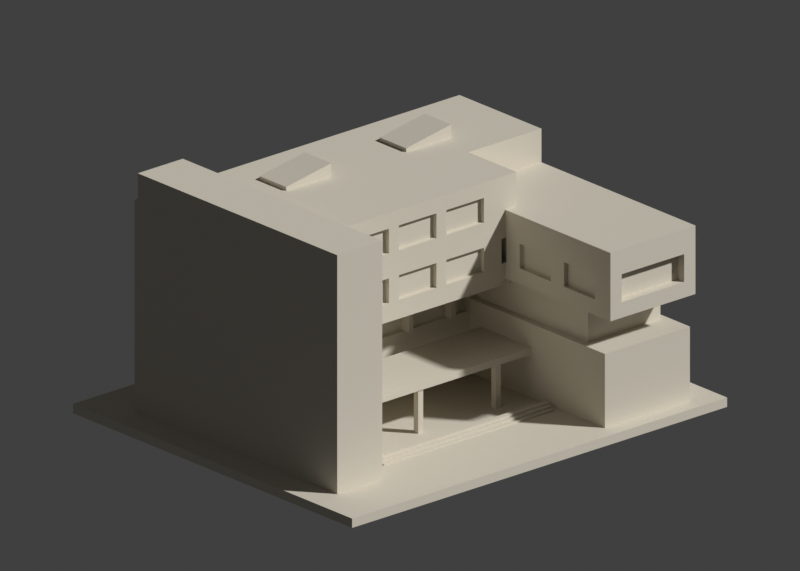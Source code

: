 # Source: scene.blend  (saved by Blender 4.3.34; exported with 4.5.12 LTS)
import bpy
from mathutils import Matrix  # noqa: F401  (used for matrix-valued properties, if any)

bpy.ops.wm.read_factory_settings(use_empty=True)
scene = bpy.context.scene
scene.name = 'Scene'

# ---- collections
col_collection = bpy.data.collections.new('Collection'); scene.collection.children.link(col_collection)

# ---- materials (node trees are filled in below, after node groups)
mat_warm_stone_preview_only = bpy.data.materials.new('Warm stone preview only')
mat_warm_stone_preview_only.diffuse_color = (0.69, 0.64, 0.54, 1.0)

# ---- material node trees

# ---- world
world_world = bpy.data.worlds.new('World'); scene.world = world_world
world_world.use_nodes = True; world_world.node_tree.nodes.clear()
_N = world_world.node_tree.nodes; _L = world_world.node_tree.links
n0 = _N.new('ShaderNodeOutputWorld'); n0.name = 'World Output'; n0.location = (300, 300)
n1 = _N.new('ShaderNodeBackground'); n1.name = 'Background'; n1.location = (10, 300)
n1.inputs[0].default_value = (0.05088, 0.05088, 0.05088, 1.0)
_L.new(n1.outputs[0], n0.inputs[0])
n0.is_active_output = True
world_world.color = (0.055, 0.065, 0.085)
world_world.sun_shadow_jitter_overblur = 0.0

# ---- cameras
cam_camera_001 = bpy.data.cameras.new('Camera.001')
cam_camera_001.type = 'ORTHO'
cam_camera_001.ortho_scale = 239.5
cam_camera_001.display_size = 1000.0

# ---- meshes
me_model = bpy.data.meshes.new('model')
me_model.from_pydata([(-75.0, -63.0, 3.0), (-65.0, -45.0, 3.0), (-65.0, 9.5, 3.0), (-47.0, -45.0, 3.0), (-39.0, -32.35, 3.0), (-45.0, -24.0, 3.0), (-39.0, -36.85, 3.0), (-39.0, -35.45, 3.0), (-39.0, -33.75, 3.0), (-75.0, -63.0, 0.0), (-75.0, 63.0, 3.0), (-45.0, -22.0, 3.0), (-43.0, -24.0, 3.0), (-43.0, -22.0, 3.0), (-47.0, 3.5, 3.0), (31.0, -57.5, 3.0), (75.0, -63.0, 0.0), (29.0, -36.85, 3.0), (-14.0, -24.0, 3.0), (-14.0, -22.0, 3.0), (-12.0, -24.0, 3.0), (-75.0, 63.0, 0.0), (31.0, 3.5, 3.0), (29.0, -32.35, 3.0), (17.0, -24.0, 3.0), (-12.0, -22.0, 3.0), (-65.0, 46.5, 3.0), (75.0, 63.0, 3.0), (65.0, -57.5, 3.0), (75.0, -63.0, 3.0), (17.0, -22.0, 3.0), (19.0, -24.0, 3.0), (29.0, -35.15, 3.0), (29.0, -33.75, 3.0), (19.0, -22.0, 3.0), (65.0, -52.55, 3.0), (65.5, -52.55, 3.0), (65.5, -49.55, 3.0), (65.5, -49.45, 3.0), (65.5, -46.45, 3.0), (75.0, 63.0, 0.0), (65.5, -43.45, 3.0), (65.5, -40.55, 3.0), (65.5, -37.45, 3.0), (65.5, -34.55, 3.0), (65.5, -34.45, 3.0), (65.5, -31.45, 3.0), (65.0, 46.5, 3.0), (65.0, -16.45, 3.0), (65.5, -16.45, 3.0), (65.0, 37.5, 3.0), (65.5, -28.55, 3.0), (65.5, -25.55, 3.0), (65.5, -22.45, 3.0), (65.5, -19.55, 3.0), (65.5, -19.45, 3.0), (-65.0, 46.5, 70.8), (-65.0, 9.5, 70.8), (-65.0, 45.0, 70.8), (-47.0, 45.0, 70.8), (-47.0, 16.5, 70.8), (-26.0, 34.0, 70.8), (-26.0, 22.0, 70.8), (35.5, 16.5, 70.8), (65.0, 46.5, 70.8), (-8.0, 34.0, 70.8), (62.5, 9.5, 26.8), (65.0, 9.5, 26.8), (62.5, 9.5, 38.0), (65.0, 9.5, 38.0), (65.0, 29.01, 50.0), (65.0, 37.5, 26.8), (-8.0, 22.0, 70.8), (-8.0, 30.28, 70.8), (22.0, 22.0, 70.8), (22.0, 34.0, 70.8), (65.0, 9.5, 70.8), (65.0, 9.5, 44.07), (35.5, 9.5, 60.0), (35.5, 9.5, 70.8), (65.0, 9.5, 60.0), (40.0, 22.0, 70.8), (40.0, 34.0, 70.8), (65.0, 36.0, 60.0), (65.0, 36.0, 48.93), (-47.0, -45.0, 79.8), (-47.0, -12.5, 36.0), (-47.0, -24.5, 17.0), (-47.0, -24.5, 19.2), (-47.0, -1.5, 17.0), (-47.0, 2.0, 6.0), (-47.0, 2.0, 15.0), (-47.0, -1.5, 19.2), (-47.0, 2.0, 23.0), (-47.0, 2.0, 32.0), (-47.0, 3.5, 36.0), (-65.0, -45.0, 79.8), (-47.0, -14.0, 42.0), (-47.0, -14.0, 50.0), (-47.0, -12.5, 42.0), (-47.0, -12.5, 50.0), (-47.0, -12.5, 58.0), (-47.0, -14.0, 58.0), (-65.0, 45.0, 79.8), (-47.0, -14.0, 66.0), (-47.0, -12.5, 71.0), (-47.0, -12.5, 66.0), (-47.0, 45.0, 79.8), (-47.0, 3.5, 6.0), (-47.0, 3.5, 15.0), (-47.0, 3.5, 23.0), (-47.0, 3.5, 32.0), (-47.0, 16.5, 71.0), (29.5, -12.5, 36.0), (31.0, -12.5, 38.0), (7.5, -12.5, 42.0), (-34.5, -12.5, 42.0), (-34.5, -12.5, 50.0), (-34.5, -12.5, 58.0), (-34.5, -12.5, 66.0), (-30.5, -12.5, 42.0), (-15.5, -12.5, 42.0), (-30.5, -12.5, 50.0), (-11.5, -12.5, 42.0), (-30.5, -12.5, 58.0), (-15.5, -12.5, 50.0), (-15.5, -12.5, 58.0), (3.5, -12.5, 42.0), (-11.5, -12.5, 50.0), (3.5, -12.5, 50.0), (-11.5, -12.5, 58.0), (3.5, -12.5, 58.0), (-30.5, -12.5, 66.0), (-15.5, -12.5, 66.0), (-11.5, -12.5, 66.0), (3.5, -12.5, 66.0), (7.5, -12.5, 66.0), (35.5, -12.5, 71.0), (35.5, 16.5, 71.0), (29.5, -12.5, 37.0), (29.5, 1.0, 36.0), (32.5, -12.5, 37.0), (33.5, -12.5, 38.0), (32.5, -12.5, 36.0), (33.5, -12.5, 36.0), (32.5, 1.0, 36.0), (33.5, 3.5, 36.0), (7.5, -12.5, 50.0), (7.5, -12.5, 58.0), (31.0, -12.5, 60.0), (22.5, -12.5, 58.0), (22.5, -12.5, 42.0), (29.5, -12.5, 43.0), (29.5, -12.5, 51.0), (22.5, -12.5, 50.0), (31.0, -12.5, 43.0), (31.0, -12.5, 51.0), (22.5, -12.5, 66.0), (35.5, -12.5, 60.0), (31.0, -57.5, 26.8), (31.0, -24.5, 19.2), (31.0, -24.5, 17.0), (33.5, -47.0, 26.8), (31.0, 3.5, 26.8), (31.0, -1.5, 17.0), (33.5, 3.5, 26.8), (31.0, -1.5, 19.2), (65.0, -57.5, 26.8), (65.0, -52.55, 4.85), (65.0, -49.55, 4.85), (65.0, -49.55, 6.7), (65.0, -46.55, 6.7), (65.0, -46.55, 8.55), (65.0, -43.55, 10.4), (65.0, -43.55, 8.55), (65.0, -40.55, 10.4), (65.0, -40.55, 12.25), (65.0, -37.55, 14.1), (65.0, -34.55, 14.1), (65.0, -34.55, 15.95), (65.0, -37.55, 12.25), (65.0, -31.55, 15.95), (65.0, -31.55, 17.8), (62.5, -47.0, 26.8), (65.0, -28.55, 17.8), (65.0, -28.55, 19.65), (65.0, -25.55, 21.5), (65.0, -22.55, 23.35), (65.0, -19.55, 25.2), (65.0, -18.0, 25.5), (65.0, -12.0, 23.5), (65.0, -16.45, 23.5), (65.0, -25.55, 19.65), (65.0, -12.0, 25.5), (65.0, -22.55, 21.5), (65.0, -19.55, 23.35), (65.0, -18.0, 25.2), (31.0, -60.0, 38.0), (33.5, -47.0, 38.0), (31.0, -39.0, 43.0), (65.0, -60.0, 38.0), (35.5, -60.0, 43.0), (62.5, -47.0, 38.0), (31.0, -53.0, 51.0), (31.0, -53.0, 43.0), (35.5, -60.0, 52.0), (31.0, -60.0, 60.0), (31.0, -39.0, 51.0), (31.0, -33.0, 43.0), (31.0, -33.0, 51.0), (31.0, -19.0, 43.0), (31.0, -19.0, 51.0), (31.0, -13.0, 43.0), (31.0, -13.0, 51.0), (60.5, -60.0, 43.0), (60.5, -60.0, 52.0), (65.0, -60.0, 60.0), (-45.9, 3.5, 15.0), (-44.1, 3.5, 15.0), (-28.9, 3.5, 15.0), (-45.9, 3.5, 32.0), (-44.1, 3.5, 32.0), (-28.9, 3.5, 32.0), (-45.9, 3.5, 6.0), (-44.1, 3.5, 6.0), (-27.1, 3.5, 15.0), (-11.9, 3.5, 15.0), (-10.1, 3.5, 15.0), (-28.9, 3.5, 6.0), (-27.1, 3.5, 6.0), (-11.9, 3.5, 6.0), (5.1, 3.5, 15.0), (6.9, 3.5, 15.0), (22.1, 3.5, 15.0), (23.9, 3.5, 15.0), (30.0, 3.5, 15.0), (-45.9, 3.5, 23.0), (-44.1, 3.5, 23.0), (-27.1, 3.5, 32.0), (-11.9, 3.5, 32.0), (-10.1, 3.5, 32.0), (-28.9, 3.5, 23.0), (-27.1, 3.5, 23.0), (-11.9, 3.5, 23.0), (5.1, 3.5, 32.0), (6.9, 3.5, 32.0), (22.1, 3.5, 32.0), (23.9, 3.5, 32.0), (-10.1, 3.5, 6.0), (5.1, 3.5, 6.0), (6.9, 3.5, 6.0), (22.1, 3.5, 6.0), (23.9, 3.5, 6.0), (30.0, 3.5, 6.0), (-10.1, 3.5, 23.0), (5.1, 3.5, 23.0), (6.9, 3.5, 23.0), (30.0, 3.5, 32.0), (22.1, 3.5, 23.0), (23.9, 3.5, 23.0), (30.0, 3.5, 23.0), (-50.0, 2.0, 6.0), (-50.0, 5.0, 6.0), (-45.9, 5.0, 6.0), (-50.0, 5.0, 15.0), (-44.1, 5.0, 6.0), (-44.1, 5.0, 15.0), (-28.9, 5.0, 6.0), (-50.0, 2.0, 15.0), (-45.9, 5.0, 15.0), (-28.9, 5.0, 15.0), (-27.1, 5.0, 6.0), (-27.1, 5.0, 15.0), (-11.9, 5.0, 6.0), (-11.9, 5.0, 15.0), (-10.1, 5.0, 6.0), (-10.1, 5.0, 15.0), (5.1, 5.0, 6.0), (5.1, 5.0, 15.0), (6.9, 5.0, 6.0), (6.9, 5.0, 15.0), (22.1, 5.0, 6.0), (22.1, 5.0, 15.0), (23.9, 5.0, 6.0), (30.0, 5.0, 6.0), (23.9, 5.0, 15.0), (30.0, 5.0, 15.0), (-45.9, 1.75, 6.0), (-44.1, 1.75, 6.0), (-45.9, 1.75, 15.0), (-44.1, 1.75, 15.0), (-28.9, 1.75, 6.0), (-27.1, 1.75, 6.0), (-28.9, 1.75, 15.0), (-27.1, 1.75, 15.0), (-11.9, 1.75, 6.0), (-10.1, 1.75, 6.0), (-11.9, 1.75, 15.0), (-10.1, 1.75, 15.0), (5.1, 1.75, 6.0), (6.9, 1.75, 6.0), (5.1, 1.75, 15.0), (6.9, 1.75, 15.0), (22.1, 1.75, 6.0), (23.9, 1.75, 6.0), (22.1, 1.75, 15.0), (23.9, 1.75, 15.0), (-50.0, 2.0, 23.0), (-50.0, 5.0, 23.0), (-45.9, 5.0, 23.0), (-50.0, 5.0, 32.0), (-50.0, 2.0, 32.0), (-45.9, 5.0, 32.0), (-44.1, 5.0, 23.0), (-44.1, 5.0, 32.0), (-28.9, 5.0, 23.0), (-28.9, 5.0, 32.0), (-27.1, 5.0, 23.0), (-27.1, 5.0, 32.0), (-11.9, 5.0, 23.0), (-11.9, 5.0, 32.0), (-10.1, 5.0, 23.0), (-10.1, 5.0, 32.0), (5.1, 5.0, 23.0), (5.1, 5.0, 32.0), (6.9, 5.0, 23.0), (22.1, 5.0, 23.0), (6.9, 5.0, 32.0), (22.1, 5.0, 32.0), (23.9, 5.0, 23.0), (30.0, 5.0, 23.0), (23.9, 5.0, 32.0), (30.0, 5.0, 32.0), (-45.9, 1.75, 23.0), (-44.1, 1.75, 23.0), (-45.9, 1.75, 32.0), (-44.1, 1.75, 32.0), (-28.9, 1.75, 23.0), (-27.1, 1.75, 23.0), (-28.9, 1.75, 32.0), (-27.1, 1.75, 32.0), (-11.9, 1.75, 23.0), (-10.1, 1.75, 23.0), (-11.9, 1.75, 32.0), (-10.1, 1.75, 32.0), (5.1, 1.75, 23.0), (6.9, 1.75, 23.0), (5.1, 1.75, 32.0), (6.9, 1.75, 32.0), (22.1, 1.75, 23.0), (23.9, 1.75, 23.0), (22.1, 1.75, 32.0), (23.9, 1.75, 32.0), (-49.5, -14.0, 42.0), (-49.5, -11.0, 42.0), (-49.5, -11.0, 50.0), (-49.5, -14.0, 50.0), (-34.5, -11.0, 42.0), (-34.5, -11.0, 50.0), (-30.5, -11.0, 42.0), (-30.5, -11.0, 50.0), (-15.5, -11.0, 42.0), (-15.5, -11.0, 50.0), (-11.5, -11.0, 42.0), (-11.5, -11.0, 50.0), (3.5, -11.0, 42.0), (3.5, -11.0, 50.0), (7.5, -11.0, 42.0), (7.5, -11.0, 50.0), (22.5, -11.0, 42.0), (22.5, -11.0, 50.0), (-49.5, -14.0, 58.0), (-49.5, -11.0, 58.0), (-34.5, -11.0, 58.0), (-49.5, -11.0, 66.0), (-49.5, -14.0, 66.0), (-34.5, -11.0, 66.0), (-15.5, -11.0, 58.0), (-30.5, -11.0, 58.0), (-30.5, -11.0, 66.0), (-15.5, -11.0, 66.0), (3.5, -11.0, 58.0), (-11.5, -11.0, 58.0), (-11.5, -11.0, 66.0), (3.5, -11.0, 66.0), (22.5, -11.0, 58.0), (7.5, -11.0, 58.0), (7.5, -11.0, 66.0), (22.5, -11.0, 66.0), (29.5, 1.0, 37.0), (32.5, 1.0, 37.0), (35.5, -57.0, 43.0), (35.5, -57.0, 52.0), (60.5, -57.0, 43.0), (60.5, -57.0, 52.0), (32.5, -53.0, 43.0), (32.5, -53.0, 51.0), (32.5, -39.0, 43.0), (32.5, -39.0, 51.0), (32.5, -33.0, 51.0), (32.5, -33.0, 43.0), (32.5, -19.0, 43.0), (32.5, -19.0, 51.0), (32.5, -13.0, 43.0), (29.5, 1.0, 43.0), (32.5, -13.0, 51.0), (32.5, 1.0, 43.0), (29.5, 1.0, 51.0), (32.5, 1.0, 51.0), (-45.0, -24.0, 17.0), (-45.0, -22.0, 17.0), (-43.0, -22.0, 17.0), (-43.0, -24.0, 17.0), (-14.0, -22.0, 17.0), (-14.0, -24.0, 17.0), (-12.0, -22.0, 17.0), (-12.0, -24.0, 17.0), (17.0, -22.0, 17.0), (19.0, -22.0, 17.0), (17.0, -24.0, 17.0), (19.0, -24.0, 17.0), (65.5, -52.55, 4.85), (65.5, -49.55, 3.06), (65.5, -49.55, 4.85), (65.5, -49.45, 4.85), (65.5, -49.55, 6.7), (65.5, -46.55, 6.7), (65.5, -46.45, 6.7), (65.5, -46.55, 8.55), (65.5, -43.55, 8.55), (65.5, -43.45, 8.55), (65.5, -43.55, 10.4), (65.5, -40.55, 10.4), (65.5, -40.55, 12.25), (65.5, -37.55, 12.25), (65.5, -37.45, 12.25), (65.5, -34.55, 3.358), (65.5, -37.55, 14.1), (65.5, -34.45, 14.1), (65.5, -34.55, 14.1), (65.5, -34.55, 15.95), (65.5, -31.55, 15.95), (65.5, -31.45, 15.95), (65.5, -31.55, 17.8), (65.5, -28.55, 17.8), (65.5, -25.55, 19.65), (65.5, -28.55, 19.65), (65.5, -25.55, 21.5), (65.5, -22.55, 21.5), (65.5, -22.45, 21.5), (65.5, -19.55, 3.656), (65.5, -19.45, 23.35), (65.5, -22.55, 23.35), (65.5, -19.55, 23.35), (65.5, -16.45, 23.5), (65.5, -19.55, 25.2), (65.5, -18.0, 23.5), (65.5, -18.0, 25.2), (65.5, -12.0, 23.5), (65.5, -18.0, 25.5), (65.5, -12.0, 25.5), (-26.0, 22.0, 72.0), (-26.0, 34.0, 72.0), (-8.0, 22.0, 75.0), (-8.0, 34.0, 75.0), (22.0, 22.0, 72.0), (22.0, 34.0, 72.0), (40.0, 22.0, 75.0), (40.0, 34.0, 75.0), (-39.0, -36.85, 3.5), (-39.0, -35.45, 3.5), (29.0, -36.85, 3.5), (29.0, -35.45, 3.5), (29.0, -35.15, 3.5), (-39.0, -34.05, 4.2), (-39.0, -33.75, 4.2), (-39.0, -35.45, 4.2), (29.0, -35.45, 4.2), (29.0, -34.05, 4.2), (29.0, -33.75, 4.2), (-39.0, -34.05, 4.9), (-39.0, -32.35, 4.9), (29.0, -34.05, 4.9), (29.0, -32.35, 4.9)], [], [(0, 1, 2), (3, 4, 5), (3, 6, 7), (3, 7, 8), (3, 8, 4), (9, 0, 10), (3, 5, 11), (4, 12, 5), (4, 13, 12), (3, 11, 14), (11, 13, 14), (0, 15, 1), (9, 16, 0), (1, 15, 3), (3, 17, 6), (4, 18, 19), (4, 20, 18), (9, 21, 16), (13, 22, 14), (4, 22, 13), (4, 23, 20), (4, 19, 22), (20, 24, 25), (0, 2, 10), (9, 10, 21), (2, 26, 10), (21, 10, 27), (26, 27, 10), (0, 28, 15), (3, 15, 17), (0, 29, 28), (0, 16, 29), (25, 24, 30), (20, 23, 24), (19, 25, 22), (25, 30, 22), (23, 31, 24), (23, 22, 31), (15, 22, 17), (17, 22, 32), (32, 22, 33), (33, 22, 23), (31, 22, 34), (30, 34, 22), (28, 29, 35), (35, 29, 36), (36, 29, 37), (37, 29, 38), (38, 29, 39), (16, 40, 29), (39, 27, 41), (29, 27, 39), (41, 27, 42), (42, 27, 43), (43, 27, 44), (44, 27, 45), (45, 27, 46), (21, 40, 16), (26, 47, 27), (21, 27, 40), (48, 49, 50), (46, 27, 51), (51, 27, 52), (52, 27, 53), (53, 27, 54), (54, 27, 55), (55, 27, 49), (29, 40, 27), (49, 27, 50), (50, 27, 47), (2, 56, 26), (2, 57, 58), (2, 58, 56), (58, 59, 56), (60, 61, 59), (60, 62, 61), (60, 63, 62), (26, 56, 64), (59, 61, 65), (56, 59, 64), (26, 64, 47), (66, 67, 68), (67, 69, 68), (67, 70, 69), (67, 71, 70), (50, 47, 71), (47, 64, 71), (62, 63, 72), (72, 63, 73), (73, 74, 65), (65, 74, 75), (73, 76, 74), (73, 63, 76), (59, 65, 64), (65, 75, 64), (69, 70, 77), (78, 76, 79), (78, 80, 76), (79, 76, 63), (74, 76, 81), (81, 76, 82), (80, 83, 76), (76, 83, 64), (76, 64, 82), (71, 84, 70), (71, 64, 84), (75, 82, 64), (84, 64, 83), (1, 3, 85), (3, 86, 85), (3, 87, 88), (3, 89, 87), (3, 88, 86), (3, 14, 90), (3, 90, 91), (3, 91, 89), (89, 91, 92), (1, 57, 2), (88, 92, 86), (92, 91, 86), (86, 91, 93), (86, 93, 94), (86, 94, 95), (1, 85, 96), (1, 96, 57), (86, 97, 85), (85, 97, 98), (86, 99, 97), (98, 100, 101), (98, 101, 102), (96, 85, 103), (85, 98, 102), (85, 102, 104), (85, 104, 105), (104, 106, 105), (85, 105, 107), (14, 108, 90), (91, 109, 110), (91, 110, 93), (94, 111, 95), (96, 103, 57), (85, 107, 103), (105, 112, 107), (60, 107, 112), (57, 103, 58), (58, 103, 59), (60, 59, 107), (103, 107, 59), (86, 95, 113), (86, 114, 115), (86, 116, 99), (100, 117, 101), (101, 117, 118), (106, 119, 105), (86, 120, 116), (86, 121, 120), (116, 120, 122), (116, 122, 117), (86, 123, 121), (117, 122, 118), (122, 124, 118), (122, 125, 124), (124, 125, 126), (86, 127, 123), (86, 115, 127), (121, 123, 128), (121, 128, 125), (125, 128, 126), (128, 129, 126), (126, 129, 130), (130, 129, 131), (118, 132, 119), (118, 124, 132), (105, 119, 132), (105, 132, 133), (105, 133, 134), (126, 134, 133), (126, 130, 134), (105, 134, 135), (105, 135, 136), (105, 136, 137), (105, 138, 112), (60, 112, 63), (86, 113, 139), (86, 139, 114), (95, 140, 113), (139, 141, 114), (141, 142, 114), (143, 144, 142), (143, 142, 141), (143, 145, 144), (144, 145, 146), (127, 115, 147), (127, 147, 129), (129, 148, 131), (129, 147, 149), (129, 150, 148), (114, 151, 115), (114, 152, 151), (151, 152, 153), (151, 153, 154), (114, 155, 152), (147, 154, 149), (154, 153, 149), (129, 149, 150), (153, 156, 149), (131, 148, 136), (131, 136, 135), (105, 137, 138), (150, 149, 157), (136, 157, 137), (149, 158, 137), (157, 149, 137), (158, 79, 137), (95, 145, 140), (95, 146, 145), (112, 138, 63), (158, 78, 79), (137, 79, 138), (79, 63, 138), (15, 159, 22), (159, 160, 161), (159, 162, 163), (159, 161, 22), (161, 164, 22), (159, 163, 160), (162, 165, 163), (160, 163, 166), (15, 28, 159), (159, 28, 167), (28, 35, 168), (168, 169, 170), (170, 171, 172), (28, 168, 167), (168, 170, 167), (170, 172, 167), (172, 173, 167), (172, 174, 173), (173, 175, 176), (173, 176, 167), (176, 177, 167), (177, 178, 167), (178, 179, 167), (176, 180, 177), (179, 181, 182), (159, 183, 162), (159, 167, 183), (179, 182, 167), (182, 184, 167), (167, 184, 185), (167, 185, 186), (167, 186, 187), (167, 187, 188), (167, 188, 189), (167, 67, 183), (48, 190, 191), (48, 67, 190), (185, 192, 186), (167, 189, 193), (186, 194, 187), (187, 195, 188), (167, 193, 67), (188, 196, 189), (183, 67, 66), (190, 67, 193), (164, 163, 22), (164, 166, 163), (48, 50, 67), (67, 50, 71), (197, 114, 198), (197, 199, 114), (198, 114, 142), (197, 200, 201), (197, 198, 202), (197, 202, 200), (200, 202, 69), (202, 68, 69), (197, 203, 204), (197, 201, 205), (197, 206, 203), (197, 204, 199), (197, 205, 206), (203, 206, 207), (199, 207, 208), (208, 207, 209), (207, 206, 209), (209, 206, 149), (114, 199, 208), (114, 208, 210), (210, 211, 212), (209, 149, 211), (114, 210, 212), (114, 212, 155), (211, 213, 212), (211, 149, 213), (213, 149, 156), (206, 158, 149), (200, 214, 201), (205, 215, 206), (206, 215, 216), (200, 216, 214), (214, 216, 215), (200, 77, 216), (206, 216, 158), (200, 69, 77), (216, 77, 70), (216, 70, 80), (158, 216, 78), (216, 80, 78), (70, 83, 80), (70, 84, 83), (162, 198, 144), (198, 142, 144), (162, 144, 146), (162, 146, 165), (162, 183, 198), (198, 183, 202), (183, 66, 202), (202, 66, 68), (109, 217, 110), (110, 217, 218), (110, 218, 219), (111, 220, 95), (95, 220, 221), (95, 221, 222), (14, 22, 108), (108, 22, 223), (22, 224, 223), (110, 219, 225), (110, 225, 226), (110, 226, 227), (22, 228, 224), (22, 229, 228), (22, 230, 229), (110, 227, 231), (110, 231, 232), (110, 232, 233), (110, 233, 234), (110, 235, 236), (235, 237, 236), (95, 222, 238), (95, 238, 239), (95, 239, 240), (235, 241, 237), (235, 242, 241), (235, 243, 242), (95, 240, 244), (95, 244, 245), (95, 245, 246), (95, 246, 247), (22, 248, 230), (22, 249, 248), (22, 250, 249), (110, 234, 235), (22, 251, 250), (22, 252, 251), (22, 253, 252), (22, 163, 253), (253, 163, 235), (235, 254, 243), (235, 255, 254), (235, 256, 255), (95, 247, 257), (95, 257, 146), (235, 258, 256), (235, 259, 258), (235, 260, 259), (235, 163, 260), (260, 163, 257), (163, 165, 146), (163, 146, 257), (261, 108, 262), (261, 90, 108), (261, 91, 90), (108, 263, 262), (261, 262, 264), (262, 263, 264), (108, 223, 263), (265, 224, 228), (266, 265, 267), (261, 264, 268), (261, 268, 91), (264, 263, 269), (268, 264, 109), (268, 109, 91), (109, 264, 269), (109, 269, 217), (218, 266, 270), (228, 267, 265), (271, 229, 230), (272, 271, 273), (267, 270, 266), (219, 218, 270), (225, 272, 274), (230, 273, 271), (275, 248, 249), (276, 275, 277), (273, 274, 272), (226, 225, 274), (227, 276, 278), (249, 277, 275), (279, 250, 251), (280, 279, 281), (251, 281, 279), (277, 278, 276), (231, 227, 278), (281, 282, 280), (232, 280, 282), (233, 232, 282), (253, 283, 252), (253, 284, 283), (284, 285, 283), (253, 286, 284), (284, 286, 285), (286, 234, 285), (235, 234, 286), (253, 235, 286), (287, 223, 224), (287, 224, 288), (287, 288, 289), (287, 217, 223), (288, 224, 290), (290, 224, 265), (217, 263, 223), (288, 290, 289), (287, 289, 217), (290, 265, 218), (263, 217, 269), (265, 266, 218), (289, 290, 217), (290, 218, 217), (291, 228, 229), (291, 292, 293), (291, 270, 228), (270, 267, 228), (291, 229, 292), (292, 229, 294), (294, 229, 271), (291, 293, 219), (291, 219, 270), (293, 294, 219), (293, 292, 294), (294, 271, 225), (271, 272, 225), (294, 225, 219), (295, 230, 248), (295, 248, 296), (295, 274, 230), (295, 296, 297), (296, 248, 298), (298, 248, 275), (274, 273, 230), (295, 297, 226), (295, 226, 274), (297, 296, 298), (298, 275, 227), (275, 276, 227), (297, 298, 226), (298, 227, 226), (299, 249, 250), (299, 250, 300), (299, 300, 301), (299, 278, 249), (300, 250, 302), (302, 250, 279), (278, 277, 249), (301, 300, 302), (299, 301, 231), (299, 231, 278), (302, 279, 232), (279, 280, 232), (301, 302, 231), (302, 232, 231), (303, 251, 252), (303, 252, 304), (303, 304, 305), (303, 282, 251), (282, 281, 251), (304, 252, 306), (285, 252, 283), (304, 306, 305), (303, 305, 233), (303, 233, 282), (306, 252, 234), (252, 285, 234), (305, 306, 233), (306, 234, 233), (307, 110, 308), (307, 93, 110), (110, 309, 308), (307, 94, 93), (307, 310, 311), (307, 311, 94), (307, 308, 310), (308, 309, 310), (310, 309, 312), (110, 236, 309), (313, 237, 241), (314, 313, 315), (311, 310, 111), (311, 111, 94), (111, 310, 312), (111, 312, 220), (221, 314, 316), (241, 315, 313), (315, 316, 314), (317, 242, 243), (318, 317, 319), (222, 221, 316), (238, 318, 320), (243, 319, 317), (319, 320, 318), (321, 254, 255), (322, 321, 323), (239, 238, 320), (240, 322, 324), (255, 323, 321), (323, 324, 322), (325, 256, 258), (258, 326, 325), (327, 325, 326), (326, 328, 327), (244, 240, 324), (245, 327, 328), (246, 245, 328), (260, 329, 259), (260, 330, 329), (330, 331, 329), (330, 332, 331), (260, 332, 330), (260, 257, 332), (332, 247, 331), (257, 247, 332), (333, 236, 237), (333, 237, 334), (333, 334, 335), (333, 220, 236), (334, 237, 336), (336, 237, 313), (334, 336, 335), (333, 335, 220), (336, 313, 221), (220, 309, 236), (309, 220, 312), (313, 314, 221), (335, 336, 220), (336, 221, 220), (337, 241, 242), (337, 338, 339), (337, 316, 241), (337, 339, 222), (337, 222, 316), (316, 315, 241), (337, 242, 338), (338, 242, 340), (340, 242, 317), (339, 338, 340), (340, 317, 238), (317, 318, 238), (339, 340, 222), (340, 238, 222), (341, 243, 254), (341, 254, 342), (341, 320, 243), (341, 342, 343), (342, 254, 344), (344, 254, 321), (341, 343, 239), (341, 239, 320), (343, 342, 344), (344, 321, 240), (320, 319, 243), (321, 322, 240), (343, 344, 239), (344, 240, 239), (345, 255, 256), (345, 256, 346), (345, 346, 347), (345, 324, 255), (346, 256, 348), (348, 256, 325), (347, 346, 348), (345, 347, 244), (345, 244, 324), (348, 325, 245), (324, 323, 255), (325, 327, 245), (347, 348, 244), (348, 245, 244), (349, 258, 259), (349, 259, 350), (349, 350, 351), (349, 328, 258), (350, 352, 351), (349, 351, 246), (349, 246, 328), (328, 326, 258), (350, 259, 352), (352, 259, 247), (331, 259, 329), (259, 331, 247), (351, 352, 246), (352, 247, 246), (353, 99, 354), (353, 97, 99), (353, 354, 355), (353, 98, 97), (353, 355, 356), (353, 356, 98), (99, 357, 354), (99, 116, 357), (354, 357, 358), (354, 358, 355), (356, 355, 100), (356, 100, 98), (100, 355, 117), (355, 358, 117), (116, 358, 357), (116, 117, 358), (120, 359, 122), (359, 360, 122), (120, 361, 359), (120, 121, 361), (359, 361, 362), (359, 362, 360), (122, 360, 125), (360, 362, 125), (121, 362, 361), (121, 125, 362), (123, 363, 128), (363, 364, 128), (123, 365, 363), (123, 127, 365), (363, 365, 366), (363, 366, 364), (128, 364, 129), (364, 366, 129), (127, 366, 365), (127, 129, 366), (115, 367, 147), (367, 368, 147), (115, 369, 367), (115, 151, 369), (367, 369, 370), (367, 370, 368), (147, 368, 154), (368, 370, 154), (151, 370, 369), (151, 154, 370), (371, 101, 372), (371, 102, 101), (101, 373, 372), (101, 118, 373), (371, 372, 374), (371, 104, 102), (371, 374, 375), (371, 375, 104), (375, 374, 106), (375, 106, 104), (372, 376, 374), (372, 373, 376), (106, 374, 119), (374, 376, 119), (118, 119, 376), (118, 376, 373), (124, 377, 378), (124, 126, 377), (124, 378, 132), (378, 379, 132), (378, 380, 379), (378, 377, 380), (132, 379, 133), (379, 380, 133), (126, 133, 380), (126, 380, 377), (130, 381, 382), (130, 131, 381), (130, 382, 134), (382, 383, 134), (382, 384, 383), (382, 381, 384), (134, 383, 135), (383, 384, 135), (131, 135, 384), (131, 384, 381), (148, 385, 386), (148, 150, 385), (148, 386, 136), (386, 387, 136), (386, 388, 387), (386, 385, 388), (136, 387, 157), (387, 388, 157), (150, 157, 388), (150, 388, 385), (113, 389, 139), (139, 389, 141), (143, 141, 390), (113, 140, 389), (141, 389, 390), (143, 390, 145), (140, 390, 389), (140, 145, 390), (201, 391, 205), (391, 392, 205), (201, 393, 391), (391, 394, 392), (201, 214, 393), (391, 393, 394), (205, 392, 215), (392, 394, 215), (214, 394, 393), (214, 215, 394), (204, 395, 199), (204, 396, 395), (204, 203, 396), (395, 396, 397), (203, 398, 396), (395, 397, 199), (396, 398, 397), (199, 397, 207), (397, 398, 207), (203, 207, 398), (208, 399, 400), (208, 209, 399), (208, 400, 210), (400, 401, 210), (400, 399, 401), (399, 402, 401), (210, 401, 211), (401, 402, 211), (209, 402, 399), (209, 211, 402), (212, 403, 155), (152, 155, 404), (155, 403, 404), (212, 405, 403), (212, 213, 405), (152, 404, 153), (403, 405, 406), (403, 406, 404), (153, 404, 407), (405, 408, 406), (213, 156, 405), (153, 407, 156), (156, 407, 405), (405, 407, 408), (404, 406, 408), (404, 408, 407), (87, 89, 409), (409, 89, 410), (410, 89, 411), (412, 411, 413), (87, 409, 161), (409, 412, 161), (87, 160, 88), (412, 413, 414), (411, 89, 413), (89, 415, 413), (88, 166, 92), (89, 92, 164), (412, 414, 161), (416, 415, 417), (89, 417, 415), (89, 418, 417), (414, 416, 161), (87, 161, 160), (89, 161, 418), (416, 417, 419), (88, 160, 166), (416, 419, 161), (89, 164, 161), (92, 166, 164), (419, 420, 161), (420, 418, 161), (5, 12, 409), (5, 410, 11), (11, 411, 13), (12, 13, 412), (12, 412, 409), (5, 409, 410), (11, 410, 411), (13, 411, 412), (18, 20, 414), (18, 413, 19), (20, 25, 416), (19, 415, 25), (20, 416, 414), (18, 414, 413), (19, 413, 415), (25, 415, 416), (24, 31, 419), (24, 417, 30), (30, 418, 34), (419, 31, 420), (24, 419, 417), (30, 417, 418), (31, 34, 420), (34, 418, 420), (35, 36, 421), (36, 422, 421), (35, 421, 168), (168, 421, 423), (36, 37, 422), (422, 38, 424), (421, 422, 423), (168, 423, 169), (422, 424, 423), (37, 38, 422), (38, 39, 424), (424, 39, 425), (169, 423, 425), (423, 424, 425), (169, 425, 170), (425, 39, 426), (170, 425, 426), (170, 426, 171), (39, 427, 426), (39, 41, 427), (41, 428, 427), (171, 426, 428), (426, 427, 428), (41, 429, 428), (41, 430, 429), (171, 428, 172), (172, 428, 429), (172, 429, 174), (41, 42, 430), (174, 429, 431), (429, 430, 431), (174, 431, 173), (42, 431, 430), (42, 432, 431), (173, 431, 432), (173, 432, 175), (42, 43, 432), (43, 433, 432), (43, 434, 433), (43, 435, 434), (175, 432, 433), (175, 433, 176), (176, 433, 434), (176, 434, 180), (43, 44, 436), (43, 436, 435), (436, 437, 435), (436, 45, 438), (436, 439, 437), (180, 434, 437), (434, 435, 437), (180, 437, 177), (177, 437, 439), (177, 439, 178), (436, 438, 439), (44, 45, 436), (45, 46, 438), (438, 46, 440), (440, 46, 441), (178, 439, 440), (439, 438, 440), (178, 440, 179), (179, 440, 441), (179, 441, 181), (441, 46, 442), (181, 441, 443), (441, 442, 443), (181, 443, 182), (46, 51, 442), (443, 442, 51), (443, 51, 444), (182, 443, 444), (182, 444, 184), (51, 52, 445), (51, 445, 444), (184, 444, 446), (184, 446, 185), (444, 445, 446), (185, 446, 445), (185, 445, 192), (52, 53, 445), (53, 447, 445), (53, 448, 447), (53, 449, 448), (192, 445, 447), (192, 447, 186), (186, 447, 448), (186, 448, 194), (53, 54, 450), (53, 450, 449), (55, 451, 450), (450, 452, 449), (450, 453, 452), (450, 451, 453), (194, 448, 452), (448, 449, 452), (194, 452, 187), (187, 452, 453), (187, 453, 195), (54, 55, 450), (55, 49, 451), (48, 454, 49), (49, 455, 451), (49, 456, 455), (49, 454, 456), (48, 191, 454), (195, 453, 455), (453, 451, 455), (195, 455, 188), (456, 457, 455), (188, 455, 457), (188, 457, 196), (456, 454, 457), (457, 458, 459), (196, 459, 189), (196, 457, 459), (189, 459, 460), (191, 190, 454), (454, 458, 457), (459, 458, 460), (454, 190, 458), (190, 193, 458), (458, 193, 460), (189, 460, 193), (62, 72, 461), (62, 461, 462), (62, 462, 61), (461, 463, 462), (461, 72, 463), (463, 464, 462), (72, 73, 463), (463, 73, 464), (61, 462, 464), (61, 464, 65), (73, 65, 464), (74, 81, 465), (74, 465, 466), (74, 466, 75), (465, 467, 466), (465, 81, 467), (466, 467, 468), (75, 466, 468), (75, 468, 82), (81, 82, 467), (467, 82, 468), (6, 469, 470), (6, 470, 7), (6, 17, 469), (469, 471, 470), (469, 17, 471), (470, 471, 472), (17, 32, 471), (471, 32, 472), (472, 32, 473), (7, 470, 474), (7, 475, 8), (470, 476, 474), (7, 474, 475), (470, 477, 476), (476, 478, 474), (470, 472, 477), (476, 477, 478), (472, 473, 477), (32, 33, 473), (477, 473, 33), (477, 33, 478), (33, 479, 478), (474, 480, 475), (8, 475, 4), (475, 481, 4), (475, 480, 481), (474, 478, 480), (480, 482, 481), (4, 481, 483), (480, 478, 482), (4, 483, 23), (481, 482, 483), (478, 479, 482), (33, 23, 479), (479, 23, 482), (482, 23, 483)])
me_model.materials.append(mat_warm_stone_preview_only)
me_model.update()

# ---- objects
ob_printable_ncu = bpy.data.objects.new('Printable_NCU', me_model)
ob_preview_camera = bpy.data.objects.new('Preview_camera', cam_camera_001)

# ---- transforms, parenting, visibility, modifiers, constraints
ob_printable_ncu.location = (0.0, 0.0, 0.0)
ob_preview_camera.location = (-195.0, -220.0, 155.0)
ob_preview_camera.rotation_euler = (1.198, 1.456e-09, -0.7252)

# ---- collection membership
col_collection.objects.link(ob_printable_ncu)
col_collection.objects.link(ob_preview_camera)

# ---- scene / render settings (as saved in the file)
scene.camera = ob_preview_camera
scene.frame_start = 1; scene.frame_end = 250; scene.frame_set(1)
scene.render.engine = 'BLENDER_WORKBENCH'
scene.render.resolution_x = 1400
scene.render.resolution_y = 1000
scene.view_settings.view_transform = 'Standard'
scene.unit_settings.scale_length = 0.001
bpy.context.view_layer.update()

# ---- added for rendering (the .blend has no usable light): sun
light_auto_sun = bpy.data.lights.new('AutoSun', 'SUN')
light_auto_sun.energy = 3.0
light_auto_sun.angle = 0.0523599
ob_auto_sun = bpy.data.objects.new('AutoSun', light_auto_sun)
scene.collection.objects.link(ob_auto_sun)
ob_auto_sun.rotation_euler = (0.872665, 0.174533, 0.523599)
bpy.context.view_layer.update()
